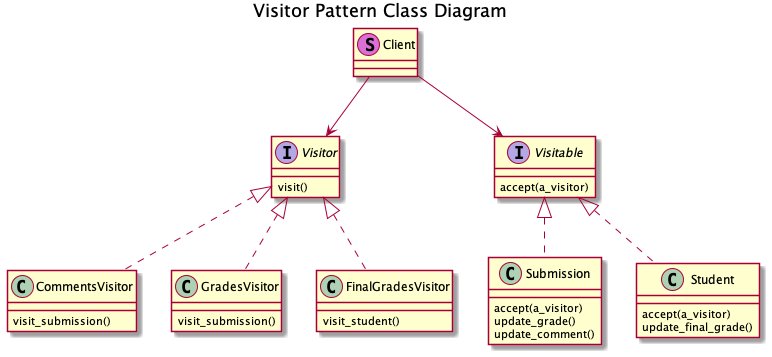

The diagram above was rendered by PlantUML. Its source (embedded in the PNG):
@startuml
title Visitor Pattern Class Diagram

class Client << (S, orchid) >>
Client --> Visitor
Client --> Visitable

Visitor <|.down. CommentsVisitor
Visitor <|.down. GradesVisitor
Visitor <|.down. FinalGradesVisitor

Visitable <|.down. Submission
Visitable <|.down. Student

interface Visitor {
  visit()
}

interface Visitable {
  accept(a_visitor)
}

class CommentsVisitor {
  visit_submission()
}

class GradesVisitor {
  visit_submission()
}

class FinalGradesVisitor {
  visit_student()
}

class Submission {
  accept(a_visitor)
  update_grade()
  update_comment()
}

class Student {
  accept(a_visitor)
  update_final_grade()
}
@enduml